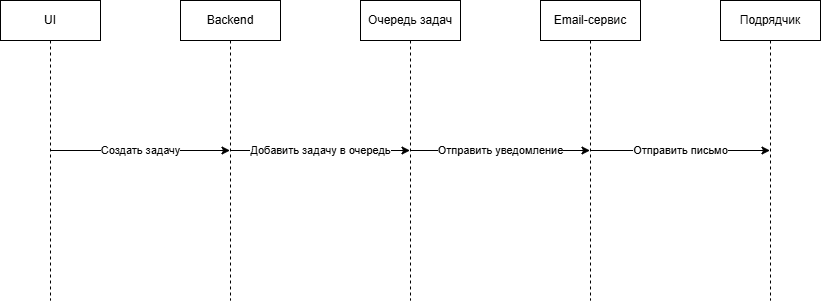

The diagram above was exported from draw.io. Its source (the exported page's mxGraphModel, read from the mxfile embedded in the PNG):
<mxGraphModel dx="2024" dy="917" grid="1" gridSize="10" guides="1" tooltips="1" connect="1" arrows="1" fold="1" page="1" pageScale="1" pageWidth="1100" pageHeight="850" background="none" math="0" shadow="0">
  <root>
    <mxCell id="0" />
    <mxCell id="1" parent="0" />
    <mxCell id="o0pkG1lCgLfKFTH0ZwNV-4" value="Создать задачу" style="edgeStyle=orthogonalEdgeStyle;rounded=0;orthogonalLoop=1;jettySize=auto;html=1;curved=0;" edge="1" parent="1" source="o0pkG1lCgLfKFTH0ZwNV-2" target="o0pkG1lCgLfKFTH0ZwNV-3">
      <mxGeometry relative="1" as="geometry">
        <mxPoint as="offset" />
      </mxGeometry>
    </mxCell>
    <mxCell id="o0pkG1lCgLfKFTH0ZwNV-2" value="UI" style="shape=umlLifeline;perimeter=lifelinePerimeter;whiteSpace=wrap;html=1;container=1;dropTarget=0;collapsible=0;recursiveResize=0;outlineConnect=0;portConstraint=eastwest;newEdgeStyle={&quot;curved&quot;:0,&quot;rounded&quot;:0};" vertex="1" parent="1">
      <mxGeometry x="70" y="30" width="100" height="300" as="geometry" />
    </mxCell>
    <mxCell id="o0pkG1lCgLfKFTH0ZwNV-6" value="Добавить задачу в очередь" style="edgeStyle=orthogonalEdgeStyle;rounded=0;orthogonalLoop=1;jettySize=auto;html=1;curved=0;" edge="1" parent="1" source="o0pkG1lCgLfKFTH0ZwNV-3" target="o0pkG1lCgLfKFTH0ZwNV-5">
      <mxGeometry relative="1" as="geometry" />
    </mxCell>
    <mxCell id="o0pkG1lCgLfKFTH0ZwNV-3" value="Backend" style="shape=umlLifeline;perimeter=lifelinePerimeter;whiteSpace=wrap;html=1;container=1;dropTarget=0;collapsible=0;recursiveResize=0;outlineConnect=0;portConstraint=eastwest;newEdgeStyle={&quot;curved&quot;:0,&quot;rounded&quot;:0};" vertex="1" parent="1">
      <mxGeometry x="250" y="30" width="100" height="300" as="geometry" />
    </mxCell>
    <mxCell id="o0pkG1lCgLfKFTH0ZwNV-8" value="Отправить уведомление" style="edgeStyle=orthogonalEdgeStyle;rounded=0;orthogonalLoop=1;jettySize=auto;html=1;curved=0;" edge="1" parent="1" source="o0pkG1lCgLfKFTH0ZwNV-5" target="o0pkG1lCgLfKFTH0ZwNV-7">
      <mxGeometry relative="1" as="geometry" />
    </mxCell>
    <mxCell id="o0pkG1lCgLfKFTH0ZwNV-5" value="Очередь задач" style="shape=umlLifeline;perimeter=lifelinePerimeter;whiteSpace=wrap;html=1;container=1;dropTarget=0;collapsible=0;recursiveResize=0;outlineConnect=0;portConstraint=eastwest;newEdgeStyle={&quot;curved&quot;:0,&quot;rounded&quot;:0};" vertex="1" parent="1">
      <mxGeometry x="430" y="30" width="100" height="300" as="geometry" />
    </mxCell>
    <mxCell id="o0pkG1lCgLfKFTH0ZwNV-10" value="Отправить письмо" style="edgeStyle=orthogonalEdgeStyle;rounded=0;orthogonalLoop=1;jettySize=auto;html=1;curved=0;" edge="1" parent="1" source="o0pkG1lCgLfKFTH0ZwNV-7" target="o0pkG1lCgLfKFTH0ZwNV-9">
      <mxGeometry relative="1" as="geometry" />
    </mxCell>
    <mxCell id="o0pkG1lCgLfKFTH0ZwNV-7" value="Email-сервис" style="shape=umlLifeline;perimeter=lifelinePerimeter;whiteSpace=wrap;html=1;container=1;dropTarget=0;collapsible=0;recursiveResize=0;outlineConnect=0;portConstraint=eastwest;newEdgeStyle={&quot;curved&quot;:0,&quot;rounded&quot;:0};" vertex="1" parent="1">
      <mxGeometry x="610" y="30" width="100" height="300" as="geometry" />
    </mxCell>
    <mxCell id="o0pkG1lCgLfKFTH0ZwNV-9" value="Подрядчик" style="shape=umlLifeline;perimeter=lifelinePerimeter;whiteSpace=wrap;html=1;container=1;dropTarget=0;collapsible=0;recursiveResize=0;outlineConnect=0;portConstraint=eastwest;newEdgeStyle={&quot;curved&quot;:0,&quot;rounded&quot;:0};" vertex="1" parent="1">
      <mxGeometry x="790" y="30" width="100" height="300" as="geometry" />
    </mxCell>
  </root>
</mxGraphModel>